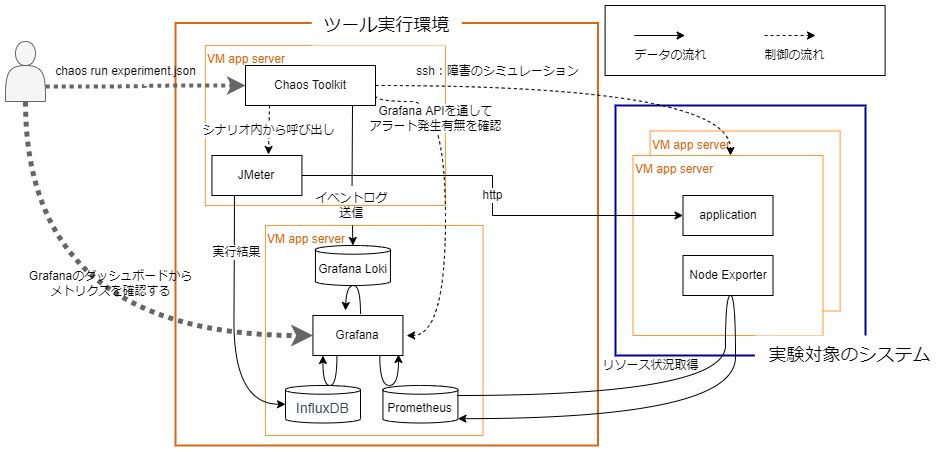

The diagram above was exported from draw.io. Its source (the exported page's mxGraphModel, read from the mxfile embedded in the PNG):
<mxGraphModel dx="1902" dy="865" grid="1" gridSize="10" guides="1" tooltips="1" connect="1" arrows="1" fold="1" page="0" pageScale="1" pageWidth="827" pageHeight="1169" background="none" math="0" shadow="0">
  <root>
    <mxCell id="0" />
    <mxCell id="1" style="" parent="0" />
    <mxCell id="ulxIDXsHivnJ0o1gOmrN-326" value="" style="whiteSpace=wrap;html=1;aspect=fixed;fillColor=none;strokeColor=#D86613;strokeWidth=2;" parent="1" vertex="1">
      <mxGeometry x="-480" y="137.5" width="422.5" height="422.5" as="geometry" />
    </mxCell>
    <mxCell id="Gu_57B61FqX_sZM6bnID-325" value="VM app server" style="rounded=0;whiteSpace=wrap;html=1;strokeColor=#FF9933;align=left;verticalAlign=top;fontColor=#D86613;" parent="1" vertex="1">
      <mxGeometry x="-450.18" y="160" width="240.18" height="160" as="geometry" />
    </mxCell>
    <mxCell id="Gu_57B61FqX_sZM6bnID-323" value="VM app server" style="rounded=0;whiteSpace=wrap;html=1;strokeColor=#FF9933;align=left;verticalAlign=top;fontColor=#D86613;" parent="1" vertex="1">
      <mxGeometry x="-390" y="340" width="217.56" height="210" as="geometry" />
    </mxCell>
    <mxCell id="ulxIDXsHivnJ0o1gOmrN-329" value="" style="whiteSpace=wrap;html=1;aspect=fixed;fillColor=none;strokeColor=#000099;strokeWidth=2;" parent="1" vertex="1">
      <mxGeometry x="-40" y="220" width="250" height="250" as="geometry" />
    </mxCell>
    <mxCell id="V1IF7U-nPynRLpwg8EKX-326" value="VM app server" style="rounded=0;whiteSpace=wrap;html=1;strokeColor=#FF9933;align=left;verticalAlign=top;fontColor=#D86613;" parent="1" vertex="1">
      <mxGeometry x="-5.400000000000006" y="245.5" width="190" height="180" as="geometry" />
    </mxCell>
    <mxCell id="V1IF7U-nPynRLpwg8EKX-327" value="VM app server" style="rounded=0;whiteSpace=wrap;html=1;strokeColor=#FF9933;align=left;verticalAlign=top;fontColor=#D86613;" parent="1" vertex="1">
      <mxGeometry x="-22.499999999999993" y="270" width="190" height="180" as="geometry" />
    </mxCell>
    <mxCell id="46" style="edgeStyle=orthogonalEdgeStyle;html=1;exitX=1;exitY=0.75;exitDx=0;exitDy=0;strokeWidth=4;textOpacity=90;curved=1;fillColor=#f5f5f5;strokeColor=#666666;dashed=1;dashPattern=1 1;entryX=0;entryY=0.5;entryDx=0;entryDy=0;" parent="1" source="309" target="oZnVEY6USSyU3TM0Lowz-323" edge="1">
      <mxGeometry relative="1" as="geometry">
        <mxPoint x="-710" y="200" as="sourcePoint" />
        <mxPoint x="-428.94000000000005" y="201" as="targetPoint" />
      </mxGeometry>
    </mxCell>
    <mxCell id="48" style="edgeStyle=orthogonalEdgeStyle;html=1;exitX=0.5;exitY=1;exitDx=0;exitDy=0;entryX=0;entryY=0.5;entryDx=0;entryDy=0;strokeWidth=5;textOpacity=90;curved=1;fillColor=#f5f5f5;strokeColor=#666666;dashed=1;dashPattern=1 1;" parent="1" source="309" target="oZnVEY6USSyU3TM0Lowz-326" edge="1">
      <mxGeometry relative="1" as="geometry">
        <mxPoint x="-730" y="240" as="sourcePoint" />
        <mxPoint x="-356.24" y="450" as="targetPoint" />
      </mxGeometry>
    </mxCell>
    <mxCell id="44" style="edgeStyle=orthogonalEdgeStyle;html=1;curved=1;dashed=1;exitX=1;exitY=0.5;exitDx=0;exitDy=0;" parent="1" source="oZnVEY6USSyU3TM0Lowz-323" edge="1">
      <mxGeometry relative="1" as="geometry">
        <Array as="points">
          <mxPoint x="75" y="200" />
        </Array>
        <mxPoint x="-272.55999999999995" y="199.60500000000002" as="sourcePoint" />
        <mxPoint x="75" y="270" as="targetPoint" />
      </mxGeometry>
    </mxCell>
    <mxCell id="264" value="&lt;span style=&quot;font-size: 12px;&quot;&gt;chaos run experiment.json&lt;/span&gt;" style="text;html=1;align=center;verticalAlign=middle;resizable=0;points=[];autosize=1;strokeColor=none;fillColor=none;fontColor=default;fontStyle=0;fontSize=12;" parent="1" vertex="1">
      <mxGeometry x="-610" y="176" width="160" height="20" as="geometry" />
    </mxCell>
    <mxCell id="265" value="Grafanaのダッシュボードから&lt;br&gt;メトリクスを確認する" style="text;html=1;align=center;verticalAlign=middle;resizable=0;points=[];autosize=1;strokeColor=none;fillColor=none;" parent="1" vertex="1">
      <mxGeometry x="-640" y="377.5" width="190" height="40" as="geometry" />
    </mxCell>
    <mxCell id="309" value="" style="shape=actor;whiteSpace=wrap;html=1;fontFamily=Helvetica;fontSize=12;fontColor=#333333;fillColor=#f5f5f5;strokeColor=#666666;" parent="1" vertex="1">
      <mxGeometry x="-650" y="156" width="40" height="60" as="geometry" />
    </mxCell>
    <mxCell id="322" value="リソース状況取得" style="text;html=1;align=center;verticalAlign=middle;resizable=0;points=[];autosize=1;strokeColor=none;fillColor=none;fontColor=default;fontStyle=0;" parent="1" vertex="1">
      <mxGeometry x="-60" y="470" width="110" height="20" as="geometry" />
    </mxCell>
    <mxCell id="Tee-ocPVyj9pD-co-Mdz-332" value="" style="whiteSpace=wrap;html=1;fillColor=none;" parent="1" vertex="1">
      <mxGeometry x="-50.400000000000006" y="120" width="280" height="70" as="geometry" />
    </mxCell>
    <mxCell id="Tee-ocPVyj9pD-co-Mdz-333" style="edgeStyle=none;html=1;exitX=1;exitY=0.5;exitDx=0;exitDy=0;curved=1;" parent="1" edge="1">
      <mxGeometry relative="1" as="geometry">
        <mxPoint x="-21.200000000000102" y="150" as="sourcePoint" />
        <mxPoint x="29.599999999999994" y="150" as="targetPoint" />
      </mxGeometry>
    </mxCell>
    <mxCell id="Tee-ocPVyj9pD-co-Mdz-334" style="edgeStyle=none;html=1;exitX=1;exitY=0.5;exitDx=0;exitDy=0;curved=1;dashed=1;" parent="1" edge="1">
      <mxGeometry relative="1" as="geometry">
        <mxPoint x="109.19999999999979" y="150" as="sourcePoint" />
        <mxPoint x="159.99999999999997" y="150" as="targetPoint" />
      </mxGeometry>
    </mxCell>
    <mxCell id="Tee-ocPVyj9pD-co-Mdz-335" value="データの流れ" style="text;html=1;align=center;verticalAlign=middle;resizable=0;points=[];autosize=1;strokeColor=none;fillColor=none;" parent="1" vertex="1">
      <mxGeometry x="-30.400000000000006" y="160" width="90" height="20" as="geometry" />
    </mxCell>
    <mxCell id="Tee-ocPVyj9pD-co-Mdz-336" value="制御の流れ" style="text;html=1;align=center;verticalAlign=middle;resizable=0;points=[];autosize=1;strokeColor=none;fillColor=none;" parent="1" vertex="1">
      <mxGeometry x="99.4" y="160" width="80" height="20" as="geometry" />
    </mxCell>
    <mxCell id="273" value="&lt;font style=&quot;font-size: 12px&quot;&gt;&lt;font style=&quot;font-size: 12px&quot;&gt;ssh：障害&lt;/font&gt;&lt;font style=&quot;font-size: 12px&quot;&gt;のシミュレーション&lt;br&gt;&lt;/font&gt;&lt;/font&gt;" style="text;html=1;align=center;verticalAlign=middle;resizable=0;points=[];autosize=1;strokeColor=none;fillColor=none;fontColor=default;fontStyle=0;" parent="1" vertex="1">
      <mxGeometry x="-252.99999999999997" y="171" width="190" height="30" as="geometry" />
    </mxCell>
    <mxCell id="282" value="実行結果" style="edgeStyle=orthogonalEdgeStyle;html=1;fontColor=#000000;elbow=vertical;curved=1;entryX=0;entryY=0.5;entryDx=0;entryDy=0;entryPerimeter=0;fontSize=12;exitX=0.25;exitY=1;exitDx=0;exitDy=0;" parent="1" source="oZnVEY6USSyU3TM0Lowz-325" target="Tee-ocPVyj9pD-co-Mdz-329" edge="1">
      <mxGeometry x="-0.5612" y="2" relative="1" as="geometry">
        <mxPoint x="-422" y="352" as="sourcePoint" />
        <mxPoint x="-370" y="553" as="targetPoint" />
        <Array as="points">
          <mxPoint x="-422" y="350" />
          <mxPoint x="-422" y="519" />
        </Array>
        <mxPoint as="offset" />
      </mxGeometry>
    </mxCell>
    <mxCell id="Tee-ocPVyj9pD-co-Mdz-329" value="&lt;span style=&quot;color: rgb(68 , 68 , 68) ; font-size: 14px ; text-align: left ; background-color: rgb(247 , 248 , 250)&quot;&gt;InfluxDB&lt;/span&gt;" style="shape=cylinder3;whiteSpace=wrap;html=1;boundedLbl=1;backgroundOutline=1;size=4.343681335449219;" parent="1" vertex="1">
      <mxGeometry x="-370" y="500" width="75" height="37.5" as="geometry" />
    </mxCell>
    <mxCell id="Tee-ocPVyj9pD-co-Mdz-330" value="Prometheus" style="shape=cylinder3;whiteSpace=wrap;html=1;boundedLbl=1;backgroundOutline=1;size=4.343681335449219;" parent="1" vertex="1">
      <mxGeometry x="-272.56" y="500" width="75" height="37.5" as="geometry" />
    </mxCell>
    <mxCell id="295" style="html=1;entryX=0.5;entryY=0;entryDx=0;entryDy=0;fontColor=#F0F0F0;curved=1;startArrow=none;entryPerimeter=0;" parent="1" source="284" target="LzDK4nbgHuDkIjd4neHJ-329" edge="1">
      <mxGeometry relative="1" as="geometry">
        <mxPoint x="-302" y="210" as="sourcePoint" />
        <mxPoint x="-302.5" y="360" as="targetPoint" />
      </mxGeometry>
    </mxCell>
    <mxCell id="25" value="シナリオ内から呼び出し" style="edgeStyle=none;html=1;curved=1;dashed=1;entryX=0.628;entryY=-0.025;entryDx=0;entryDy=0;fontSize=12;entryPerimeter=0;" parent="1" target="oZnVEY6USSyU3TM0Lowz-325" edge="1">
      <mxGeometry relative="1" as="geometry">
        <mxPoint x="-386" y="220" as="sourcePoint" />
        <mxPoint x="-385.7550000000001" y="310.5" as="targetPoint" />
      </mxGeometry>
    </mxCell>
    <mxCell id="292" value="Grafana APIを通して&lt;br style=&quot;font-size: 12px;&quot;&gt;アラート発生有無を確認" style="edgeStyle=orthogonalEdgeStyle;html=1;curved=1;dashed=1;exitX=1;exitY=0.75;exitDx=0;exitDy=0;entryX=1;entryY=0.5;entryDx=0;entryDy=0;fontSize=12;" parent="1" source="oZnVEY6USSyU3TM0Lowz-323" edge="1">
      <mxGeometry x="-0.4688" y="-10" relative="1" as="geometry">
        <mxPoint x="-276" y="216" as="sourcePoint" />
        <mxPoint x="-248.8800000000001" y="450" as="targetPoint" />
        <Array as="points">
          <mxPoint x="-280" y="216" />
          <mxPoint x="-210" y="216" />
          <mxPoint x="-210" y="450" />
        </Array>
        <mxPoint as="offset" />
      </mxGeometry>
    </mxCell>
    <mxCell id="Tee-ocPVyj9pD-co-Mdz-326" style="edgeStyle=orthogonalEdgeStyle;html=1;curved=1;" parent="1" edge="1">
      <mxGeometry relative="1" as="geometry">
        <mxPoint x="-318.56" y="470" as="sourcePoint" />
        <mxPoint x="-332.56" y="470" as="targetPoint" />
        <Array as="points">
          <mxPoint x="-319" y="500" />
          <mxPoint x="-333" y="500" />
        </Array>
      </mxGeometry>
    </mxCell>
    <mxCell id="323" style="edgeStyle=orthogonalEdgeStyle;curved=1;html=1;entryX=0.924;entryY=0.975;entryDx=0;entryDy=0;entryPerimeter=0;exitX=0.75;exitY=1;exitDx=0;exitDy=0;" parent="1" edge="1">
      <mxGeometry relative="1" as="geometry">
        <mxPoint x="-275.72" y="470" as="sourcePoint" />
        <mxPoint x="-257.03936" y="469" as="targetPoint" />
        <Array as="points">
          <mxPoint x="-276" y="500" />
          <mxPoint x="-257" y="500" />
        </Array>
      </mxGeometry>
    </mxCell>
    <mxCell id="284" value="イベントログ&lt;br&gt;送信" style="text;html=1;align=center;verticalAlign=middle;resizable=0;points=[];autosize=1;strokeColor=none;fillColor=none;fontColor=default;" parent="1" vertex="1">
      <mxGeometry x="-353.56" y="300" width="100" height="40" as="geometry" />
    </mxCell>
    <mxCell id="Tee-ocPVyj9pD-co-Mdz-376" value="" style="html=1;fontColor=#F0F0F0;curved=1;endArrow=none;" parent="1" target="284" edge="1">
      <mxGeometry relative="1" as="geometry">
        <mxPoint x="-303" y="220" as="sourcePoint" />
        <mxPoint x="-852.5" y="480" as="targetPoint" />
      </mxGeometry>
    </mxCell>
    <mxCell id="Tee-ocPVyj9pD-co-Mdz-325" style="edgeStyle=orthogonalEdgeStyle;curved=1;html=1;entryX=1;entryY=1;entryDx=0;entryDy=-4.343681335449219;entryPerimeter=0;" parent="1" target="Tee-ocPVyj9pD-co-Mdz-330" edge="1">
      <mxGeometry relative="1" as="geometry">
        <mxPoint x="-198" y="510" as="sourcePoint" />
        <mxPoint x="-198" y="490" as="targetPoint" />
        <Array as="points">
          <mxPoint x="70" y="510" />
          <mxPoint x="70" y="410" />
          <mxPoint x="80" y="410" />
          <mxPoint x="80" y="533" />
        </Array>
      </mxGeometry>
    </mxCell>
    <mxCell id="LzDK4nbgHuDkIjd4neHJ-329" value="Grafana Loki" style="shape=cylinder3;whiteSpace=wrap;html=1;boundedLbl=1;backgroundOutline=1;size=4.343681335449219;" parent="1" vertex="1">
      <mxGeometry x="-340.06" y="360" width="75" height="40" as="geometry" />
    </mxCell>
    <mxCell id="LzDK4nbgHuDkIjd4neHJ-333" style="edgeStyle=orthogonalEdgeStyle;html=1;curved=1;exitX=0.57;exitY=-0.05;exitDx=0;exitDy=0;exitPerimeter=0;" parent="1" edge="1">
      <mxGeometry relative="1" as="geometry">
        <mxPoint x="-295.0448000000001" y="428" as="sourcePoint" />
        <mxPoint x="-310" y="425" as="targetPoint" />
        <Array as="points">
          <mxPoint x="-295" y="400" />
          <mxPoint x="-309" y="400" />
        </Array>
      </mxGeometry>
    </mxCell>
    <mxCell id="ulxIDXsHivnJ0o1gOmrN-327" value="ツール実行環境" style="text;html=1;align=center;verticalAlign=middle;resizable=0;points=[];autosize=1;strokeColor=none;fillColor=default;fontSize=18;" parent="1" vertex="1">
      <mxGeometry x="-343.75" y="120" width="150" height="40" as="geometry" />
    </mxCell>
    <mxCell id="ulxIDXsHivnJ0o1gOmrN-330" value="実験対象のシステム" style="text;html=1;align=center;verticalAlign=middle;resizable=0;points=[];autosize=1;strokeColor=none;fillColor=default;fontSize=18;" parent="1" vertex="1">
      <mxGeometry x="99.40000000000003" y="450" width="190" height="40" as="geometry" />
    </mxCell>
    <mxCell id="oZnVEY6USSyU3TM0Lowz-323" value="Chaos Toolkit" style="whiteSpace=wrap;html=1;" parent="1" vertex="1">
      <mxGeometry x="-410" y="180" width="130" height="40" as="geometry" />
    </mxCell>
    <mxCell id="Gu_57B61FqX_sZM6bnID-327" value="http" style="edgeStyle=orthogonalEdgeStyle;rounded=0;orthogonalLoop=1;jettySize=auto;html=1;exitX=1;exitY=0.5;exitDx=0;exitDy=0;entryX=0;entryY=0.5;entryDx=0;entryDy=0;fontSize=12;" parent="1" source="oZnVEY6USSyU3TM0Lowz-325" target="V1IF7U-nPynRLpwg8EKX-324" edge="1">
      <mxGeometry relative="1" as="geometry" />
    </mxCell>
    <mxCell id="oZnVEY6USSyU3TM0Lowz-325" value="JMeter" style="whiteSpace=wrap;html=1;" parent="1" vertex="1">
      <mxGeometry x="-443.56" y="270" width="90" height="40" as="geometry" />
    </mxCell>
    <mxCell id="oZnVEY6USSyU3TM0Lowz-326" value="Grafana" style="whiteSpace=wrap;html=1;" parent="1" vertex="1">
      <mxGeometry x="-342.56" y="430" width="90" height="40" as="geometry" />
    </mxCell>
    <mxCell id="V1IF7U-nPynRLpwg8EKX-324" value="application" style="whiteSpace=wrap;html=1;" parent="1" vertex="1">
      <mxGeometry x="27.500000000000007" y="310" width="90" height="40" as="geometry" />
    </mxCell>
    <mxCell id="V1IF7U-nPynRLpwg8EKX-325" value="Node Exporter" style="whiteSpace=wrap;html=1;" parent="1" vertex="1">
      <mxGeometry x="27.500000000000007" y="370" width="90" height="40" as="geometry" />
    </mxCell>
  </root>
</mxGraphModel>